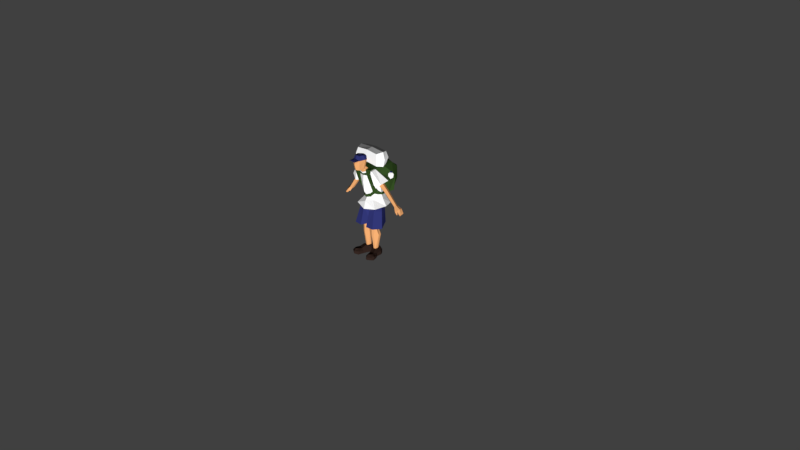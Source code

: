 # Source: Backpacker.blend  (saved by Blender 2.81.16; exported with 4.5.12 LTS)
import bpy
from mathutils import Matrix  # noqa: F401  (used for matrix-valued properties, if any)

bpy.ops.wm.read_factory_settings(use_empty=True)
scene = bpy.context.scene
scene.name = 'Scene'

# ---- collections
col_collection_1 = bpy.data.collections.new('Collection 1'); scene.collection.children.link(col_collection_1)

# ---- materials (node trees are filled in below, after node groups)
mat_material = bpy.data.materials.new('Material')
mat_material.alpha_threshold = 0.0
mat_material.use_transparent_shadow = False
mat_material.diffuse_color = (0.5071, 0.2375, 0.09369, 1.0)
mat_material.roughness = 1.0
mat_material.line_color = (0.0, 0.0, 0.0, 1.0)
mat_material_001 = bpy.data.materials.new('Material.001')
mat_material_001.use_transparent_shadow = False
mat_material_001.diffuse_color = (0.01862, 0.02201, 0.1065, 1.0)
mat_material_001.roughness = 0.6612
mat_material_002 = bpy.data.materials.new('Material.002')
mat_material_002.use_transparent_shadow = False
mat_material_002.diffuse_color = (0.01984, 0.04441, 0.009806, 1.0)
mat_material_002.roughness = 1.0
mat_shirt = bpy.data.materials.new('shirt')
mat_shirt.use_transparent_shadow = False
mat_shirt.diffuse_color = (0.65, 0.65, 0.65, 1.0)
mat_pet = bpy.data.materials.new('pet')
mat_pet.use_transparent_shadow = False
mat_pet.roughness = 1.0
mat_material_003 = bpy.data.materials.new('Material.003')
mat_material_003.use_transparent_shadow = False
mat_material_003.diffuse_color = (0.0188, 0.01046, 0.008218, 1.0)
mat_material_003.roughness = 1.0

# ---- material node trees

# ---- world
world_world = bpy.data.worlds.new('World'); scene.world = world_world
world_world.color = (0.05088, 0.05088, 0.05088)
world_world.use_sun_shadow = False
world_world.sun_shadow_jitter_overblur = 0.0
world_world.cycles.sampling_method = 'MANUAL'

# ---- cameras
cam_camera = bpy.data.cameras.new('Camera')
cam_camera.clip_end = 100.0
cam_camera.lens = 35.0
cam_camera.sensor_width = 32.0
cam_camera.sensor_height = 18.0
cam_camera.ortho_scale = 7.314
cam_camera.dof.focus_distance = 0.0
cam_camera.dof.aperture_fstop = 128.0

# ---- lights
light_sun = bpy.data.lights.new('Sun', 'SUN')
light_sun.transmission_factor = 0.0
light_sun.use_shadow = False
light_sun.energy = 5.8
light_sun.shadow_soft_size = 0.125

# ---- meshes
me_cube_008 = bpy.data.meshes.new('Cube.008')
me_cube_008.from_pydata([(-0.006237, 0.1173, 0.6555), (-0.02277, -0.01382, 1.212), (-0.1062, 0.1456, 0.9614), (-0.08687, -0.01068, 0.9248), (-0.1347, 0.08536, 0.9567), (-0.1577, 0.2342, 0.7084), (-0.1126, 0.08523, 1.155), (-0.1617, -0.03447, 0.6943), (-0.1985, 0.1211, 0.7051), (-0.1255, -0.0282, 1.114), (-0.1257, 0.07789, 1.12), (-0.09064, 0.1816, 0.7645), (-0.09002, 0.04613, 0.748), (-0.1173, 0.1157, 0.7798), (-0.1313, 0.08957, 0.01145), (-0.1351, 0.01803, 0.01172), (-0.1036, 0.1311, 0.01059), (-0.02501, 0.1134, 0.00666), (-0.04346, -0.003282, 0.005494), (-0.01697, 0.06364, 0.005765), (-0.02966, 0.04087, 0.09346), (-0.1113, 0.01095, 0.1072), (-0.09022, 0.1131, 0.1104), (-0.1234, 0.05121, 0.4676), (-0.1023, 0.09524, 0.4704), (-0.04555, 0.01179, 0.4808), (-0.1103, 0.01794, 0.4681), (-0.0562, 0.09258, 0.4712), (-0.03198, 0.05028, 0.4683), (-0.03964, 0.1017, 0.1081), (-0.05808, -0.001059, 0.1071), (-0.1127, 0.05958, 0.09144), (-0.1168, 0.1741, 0.6408), (-0.1244, -0.01761, 0.6592), (-0.1737, 0.0709, 0.636), (-0.05308, -0.0253, 0.6676), (-0.02559, 0.1395, 0.6525), (-0.2128, 0.03417, 0.4232), (-0.04963, -0.08776, 0.4313), (-0.03862, 0.1313, 0.4536), (-0.1148, 0.1868, 0.4423), (-0.1584, -0.07854, 0.4313), (-0.1339, 0.04973, 0.302), (-0.06671, -0.007988, 0.2946), (-0.05051, 0.09717, 0.2976), (-0.1299, 0.08749, 0.306), (-0.09304, -0.0006938, 0.3041), (-0.03569, 0.04966, 0.2806), (-0.09343, 0.06307, 0.0992), (-0.06155, 0.02502, 0.09704), (-0.04617, 0.08193, 0.09915), (-0.08231, 0.09023, 0.1004), (-0.08955, 0.03136, 0.09775), (-0.0502, 0.05233, 0.09748), (-0.159, -0.02272, 0.008178), (-0.05732, -0.04604, 0.003583), (-0.1302, -0.03806, 0.07983), (-0.0756, -0.05037, 0.07357), (-0.1787, -0.08553, 0.005708), (-0.07204, -0.1202, 0.00407), (-0.1453, -0.07064, 0.07806), (-0.09129, -0.08281, 0.07203), (-0.09874, 0.2076, 0.799), (-0.1418, 0.1197, 0.7938), (-0.08382, 0.00572, 0.791), (-0.08767, 0.07966, 0.3998), (-0.09398, -0.001049, 0.3977), (-0.03746, 0.03104, 0.4017), (-0.06675, -0.01105, 0.4), (-0.1121, 0.0322, 0.3949), (-0.05829, 0.07065, 0.4027), (-0.133, 0.08422, 0.06079), (-0.04113, -0.008092, 0.05015), (-0.02065, 0.1158, 0.05106), (-0.01402, 0.05708, 0.05062), (-0.1365, 0.01449, 0.06129), (-0.1025, 0.1343, 0.05793), (-0.05523, -0.04958, 0.03833), (-0.161, -0.02523, 0.04574), (-0.06683, -0.1062, 0.04497), (-0.1781, -0.07049, 0.05137), (-0.1577, -0.1258, 0.01437), (-0.1185, -0.1497, 0.01402), (-0.1414, -0.1091, 0.0844), (-0.1145, -0.124, 0.08187), (-0.1144, -0.1546, 0.05007), (-0.1652, -0.128, 0.05142), (-0.13, 0.01231, 1.212), (-0.1365, -0.0627, 1.173), (-0.1385, -0.05655, 1.2), (-0.05003, -0.04902, 1.233), (-0.06301, -0.03731, 1.218), (-0.05645, -0.08719, 1.192), (-0.06734, -0.07194, 1.203), (-0.04156, -0.1047, 1.218), (-0.04764, -0.08733, 1.225), (-0.2704, 0.09231, 1.081), (-0.1861, -0.04085, 0.9921), (-0.256, -0.01422, 1.053), (-0.1872, 0.1199, 1.028), (-0.1564, 0.03325, 0.9792), (-0.1522, 0.08062, 0.9953), (-0.04816, -0.07938, 1.253), (-0.04556, -0.1677, 1.222), (-0.05629, -0.1073, 1.239), (-0.04912, -0.05118, 1.342), (-0.05381, -0.1791, 1.348), (-0.04527, -0.25, 1.346), (-0.06988, -0.09626, 1.348), (-0.05578, -0.1787, 1.303), (-0.05301, -0.1111, 1.405), (-0.03682, -0.1631, 1.401), (-0.04643, -0.0568, 1.391), (-0.1125, -0.0577, 1.151), (-0.09391, -0.0516, 1.142), (-0.05689, 0.03108, 0.8476), (-0.1194, 0.112, 0.8611), (-0.08436, 0.1943, 0.8407), (-0.1685, 0.07461, 1.032), (-0.04608, -0.2501, 1.348), (-0.05613, -0.1624, 1.353), (-0.1192, 0.1433, 0.8977), (-0.1168, 0.006405, 1.213), (-0.1369, 0.3678, 1.006), (-0.1359, 0.2798, 1.238), (-0.2166, 0.2256, 0.9236), (-0.1698, 0.117, 1.24), (-0.1071, 0.0823, 1.111), (-0.1353, 0.3678, 1.16), (-0.1969, 0.2437, 1.123), (-0.07685, 0.4183, 1.058), (-0.07521, 0.4115, 1.147), (-0.2268, 0.1499, 0.9126), (-0.2469, 0.2085, 0.917), (-0.236, 0.1445, 1.056), (-0.2323, 0.2462, 1.081), (-0.03077, 0.2458, 1.264), (-0.1173, 0.2458, 1.266), (-0.1398, 0.1552, 1.261), (-0.03077, 0.1525, 1.262), (-0.1144, 0.171, 0.8778), (-0.1236, 0.1948, 0.8688), (-0.07078, 0.1929, 0.8572), (-0.07078, 0.2162, 0.8473), (-0.1168, 0.006405, 1.213), (0.0, 0.1285, 1.272), (-0.1211, -0.04411, 1.203), (-0.119, -0.06553, 1.219), (-0.06927, -0.09482, 1.219), (-0.1247, -0.06827, 1.173), (-0.1334, -0.09124, 1.169), (-0.07869, -0.06419, 1.168), (-0.07843, -0.09266, 1.163), (-0.1246, 0.06372, 0.9091), (-0.1425, 0.06234, 0.9067), (-0.09737, 0.06332, 0.8715), (-0.1139, 0.05743, 0.8596), (-0.1442, 0.1201, 0.8698), (-0.1619, 0.1296, 0.8654), (-0.1078, 0.1165, 0.8595), (-0.1259, 0.1247, 0.8416), (-0.1385, -0.02867, 0.9977), (-0.09936, -0.03218, 0.9672), (-0.08991, -0.009594, 0.9753), (-0.1247, -0.01098, 0.9999), (-0.08361, 0.02864, 0.8717), (-0.0893, 0.02598, 0.8683), (-0.08787, -0.0002231, 0.9037), (-0.08414, 0.004131, 0.9064), (-0.0571, -0.001145, 0.8342), (-0.06162, -0.0105, 0.8319), (-0.05897, -0.02039, 0.8748), (-0.05663, -0.01027, 0.8757), (-0.06755, -0.08322, 1.168), (-0.07037, -0.07759, 1.174), (-0.06995, -0.08105, 1.141), (-0.07002, -0.07627, 1.142), (-0.2181, 0.173, 1.01), (-0.2322, 0.1703, 1.124), (-0.2204, 0.2121, 1.011), (-0.2345, 0.2157, 1.125), (-0.173, 0.1754, 1.016), (-0.1871, 0.1725, 1.13), (-0.1753, 0.2208, 1.017), (-0.1893, 0.2179, 1.131), (-0.2213, 0.1843, 1.143), (-0.2222, 0.2022, 1.143), (-0.2035, 0.1852, 1.145), (-0.2044, 0.203, 1.146), (-0.2231, 0.1839, 1.158), (-0.224, 0.2018, 1.158), (-0.2053, 0.1848, 1.16), (-0.2062, 0.2027, 1.16), (-0.01589, 0.1215, 0.6514), (-0.1658, -0.003897, 1.264), (-0.1658, -0.003897, 1.423), (-0.1658, 0.1548, 1.264), (-0.1658, 0.1548, 1.423), (-0.2007, 0.07545, 1.248), (-0.2007, 0.07545, 1.439), (-0.1861, -0.02487, 1.343), (-0.1861, 0.1758, 1.343), (-0.2222, 0.08274, 1.343), (0.0, 0.1546, 1.278), (0.0, 0.1546, 1.437), (0.0, -0.004081, 1.278), (0.0, -0.004081, 1.437), (0.0, 0.07526, 1.453), (0.0, 0.07526, 1.228), (0.0, -0.02508, 1.358), (0.0, 0.1756, 1.358), (0.0, 0.2023, 0.9439), (0.0, -0.06051, 0.8964), (0.0, 0.2763, 0.7105), (0.0, -0.07488, 0.6647), (0.0, 0.1623, 1.086), (0.0, -0.07565, 1.028), (0.0, 0.2065, 0.7507), (0.0, 0.03926, 0.7149), (0.0, -0.0486, 0.7643), (0.0, 0.2361, 0.7834), (0.0, -0.069, 1.115), (0.0, -0.09041, 1.167), (0.0, -0.05656, 1.266), (0.0, -0.1875, 1.219), (0.0, -0.1057, 1.238), (0.0, -0.0371, 1.345), (0.0, -0.1939, 1.353), (0.0, -0.2086, 1.295), (0.0, -0.1118, 1.418), (0.0, -0.1701, 1.408), (0.0, -0.05269, 1.399), (-0.006661, 0.0393, 0.4291), (0.0, -0.04754, 1.233), (0.0, -0.1159, 1.217), (0.0, -0.01141, 0.8294), (0.0, 0.2438, 0.8298), (0.0, -0.2683, 1.369), (0.0, -0.1624, 1.369), (0.0, 0.08515, 1.172), (0.0, 0.3789, 1.008), (0.0, 0.291, 1.266), (0.0, 0.2263, 0.8533), (0.0, -0.06731, 1.218), (0.0, 0.1285, 1.272), (0.0, 0.2324, 0.85), (-0.08592, -0.02409, 1.225), (0.0, 0.3789, 1.162), (0.00277, 0.4331, 1.059), (0.0, 0.4226, 1.149), (0.0, -0.01675, 0.8205), (0.0, -0.03313, 0.8156), (0.0, -0.05993, 0.8502), (0.0, -0.04219, 0.8538), (0.0, -0.08801, 1.15), (0.0, -0.08092, 1.146), (0.0, -0.07732, 1.125), (0.0, -0.0726, 1.128), (-0.1656, 0.01974, 1.019), (-0.2026, 0.06958, 1.059), (-0.2209, 0.02785, 1.066), (-0.2026, -0.01049, 1.043), (-0.2465, 0.09117, 0.9477), (-0.2442, 0.04736, 0.9371), (-0.2884, 0.05384, 0.9747), (-0.2738, 0.08715, 0.9693), (-0.2735, 0.02326, 0.9564), (-0.413, 0.1044, 0.8029), (-0.4241, 0.07902, 0.807), (-0.4125, 0.0558, 0.7929), (-0.05357, -0.02697, 1.225), (-0.4996, 0.1288, 0.7097), (-0.4728, 0.1255, 0.7644), (-0.4985, 0.09752, 0.7107), (-0.4792, 0.08714, 0.7671), (-0.5011, 0.07194, 0.6988), (-0.465, 0.05401, 0.7496), (-0.4911, 0.0802, 0.6821), (-0.4465, 0.06885, 0.7238), (-0.4948, 0.1263, 0.6984), (-0.4505, 0.1174, 0.7549), (-0.3853, 0.1061, 0.7865), (-0.428, 0.1212, 0.7527), (-0.428, 0.09136, 0.7514), (-0.3905, 0.07409, 0.7784), (-0.4171, 0.06419, 0.7347), (-0.4522, 0.03483, 0.7377), (-0.4443, 0.04979, 0.7231), (-0.4846, 0.04447, 0.7124), (-0.4773, 0.05097, 0.7019), (-0.4744, 0.03823, 0.711), (-0.4681, 0.04542, 0.7013), (-0.05533, -0.1623, 1.351), (0.0008022, -0.1623, 1.367), (0.0008022, -0.2682, 1.367), (-0.1103, 0.006534, 1.222), (-0.1161, 0.007366, 1.21)], [(0, 217), (225, 224), (223, 225), (114, 113)], [(12, 7, 8, 13), (6, 215, 211, 2), (2, 4, 10, 6), (3, 212, 216, 9), (4, 3, 9, 10), (72, 77, 55, 18), (76, 16, 14, 71), (5, 11, 13, 8), (7, 12, 218, 214), (14, 19, 18, 15), (16, 17, 19, 14), (74, 19, 17, 73), (73, 17, 16, 76), (71, 14, 15, 75), (72, 18, 19, 74), (48, 31, 21, 52), (49, 30, 20, 53), (37, 23, 26, 41), (39, 27, 24, 40), (40, 24, 23, 37), (41, 26, 25, 38), (68, 43, 47, 67), (12, 33, 35, 218), (11, 32, 34, 13), (217, 36, 32, 11), (33, 41, 38, 35), (32, 40, 37, 34), (36, 39, 40, 32), (69, 42, 46, 66), (70, 44, 45, 65), (67, 47, 44, 70), (65, 45, 42, 69), (66, 46, 43, 68), (43, 49, 53, 47), (42, 48, 52, 46), (44, 50, 51, 45), (47, 53, 50, 44), (45, 51, 48, 42), (46, 52, 49, 43), (50, 29, 22, 51), (53, 20, 29, 50), (51, 22, 31, 48), (52, 21, 30, 49), (77, 79, 59, 55), (21, 56, 57, 30), (18, 55, 54, 15), (75, 78, 56, 21), (60, 83, 84, 61), (78, 80, 60, 56), (55, 59, 58, 54), (56, 60, 61, 57), (236, 220, 62, 117), (115, 64, 219, 235), (116, 63, 64, 115), (117, 62, 63, 116), (26, 66, 68, 25), (24, 65, 69, 23), (28, 67, 70, 27), (27, 70, 65, 24), (23, 69, 66, 26), (25, 68, 67, 28), (54, 58, 80, 78), (58, 81, 86, 80), (15, 54, 78, 75), (57, 61, 79, 77), (30, 72, 74, 20), (31, 71, 75, 21), (29, 73, 76, 22), (20, 74, 73, 29), (22, 76, 71, 31), (30, 57, 77, 72), (86, 81, 82, 85), (83, 86, 85, 84), (79, 85, 82, 59), (61, 84, 85, 79), (80, 86, 83, 60), (59, 82, 81, 58), (41, 33, 34, 37), (219, 64, 7, 214), (63, 62, 5, 8), (62, 220, 213, 5), (64, 63, 8, 7), (87, 96, 98, 89), (9, 216, 221, 88), (6, 99, 96, 87), (89, 93, 91, 87), (88, 92, 93, 89), (221, 222, 92, 88), (95, 104, 102, 90), (90, 102, 223, 233), (92, 94, 95, 93), (93, 95, 90, 91), (222, 234, 94, 92), (10, 101, 99, 6), (88, 97, 100, 9), (9, 100, 101, 10), (89, 98, 97, 88), (234, 224, 103, 94), (94, 103, 104, 95), (109, 106, 108), (108, 110, 112, 105), (228, 227, 106, 109), (237, 238, 293, 294), (103, 109, 108, 104), (224, 228, 109, 103), (226, 223, 102, 105), (110, 111, 230, 229), (227, 230, 111, 106), (112, 110, 229, 231), (105, 112, 231, 226), (108, 106, 111, 110), (3, 115, 235, 212), (4, 116, 115, 3), (2, 117, 116, 4), (211, 236, 117, 2), (33, 12, 13, 34), (276, 269, 268, 274), (238, 237, 119, 120), (1, 239, 87, 91), (215, 239, 87, 6), (129, 126, 124, 128), (145, 144, 246, 243), (127, 122, 126, 129), (129, 125, 133, 135), (244, 122, 144, 145), (123, 128, 131, 130), (125, 129, 128, 123), (132, 134, 135, 133), (127, 129, 135, 134), (125, 121, 132, 133), (121, 127, 134, 132), (123, 240, 245, 125), (125, 245, 143, 141), (128, 124, 241, 247), (136, 137, 138, 139), (124, 137, 136, 241), (126, 138, 137, 124), (244, 139, 138, 126), (121, 125, 141, 140), (242, 121, 140, 142), (148, 270, 295, 147), (162, 161, 154, 156), (147, 146, 149, 150), (148, 147, 150, 152), (155, 156, 160, 159), (164, 163, 155, 153), (156, 155, 165, 166), (161, 164, 153, 154), (143, 160, 158, 141), (154, 153, 157, 158), (156, 154, 158, 160), (153, 155, 159, 157), (141, 158, 157, 140), (142, 159, 160, 143), (140, 157, 159, 142), (150, 149, 164, 161), (151, 152, 162, 163), (149, 151, 163, 164), (152, 150, 161, 162), (126, 122, 244), (168, 167, 171, 172), (163, 162, 167, 168), (162, 156, 166, 167), (155, 163, 168, 165), (169, 172, 253, 250), (165, 168, 172, 169), (167, 166, 170, 171), (166, 165, 169, 170), (171, 170, 251, 252), (170, 169, 250, 251), (172, 171, 252, 253), (176, 174, 255, 257), (152, 151, 176, 175), (148, 152, 175, 173), (175, 176, 257, 256), (173, 175, 256, 254), (174, 173, 254, 255), (177, 178, 180, 179), (179, 180, 184, 183), (183, 184, 182, 181), (181, 182, 178, 177), (179, 183, 181, 177), (180, 178, 185, 186), (188, 186, 190, 192), (178, 182, 187, 185), (184, 180, 186, 188), (182, 184, 188, 187), (192, 190, 189, 191), (187, 188, 192, 191), (186, 185, 189, 190), (185, 187, 191, 189), (202, 199, 197, 201), (209, 206, 195, 200), (207, 199, 195, 206), (204, 197, 199, 207), (200, 195, 199, 202), (194, 200, 202, 198), (205, 209, 200, 194), (198, 202, 201, 196), (196, 201, 210, 203), (196, 203, 208, 198), (198, 208, 205, 194), (201, 197, 204, 210), (130, 248, 240, 123), (131, 128, 247, 249), (131, 249, 248, 130), (139, 244, 241, 136), (264, 265, 267, 268), (266, 264, 268, 269), (262, 263, 284, 281), (258, 118, 259, 260, 261), (263, 266, 269, 284), (261, 260, 264, 266), (259, 118, 262, 265), (260, 259, 265, 264), (258, 261, 266, 263), (118, 258, 263, 262), (286, 290, 291, 287), (272, 267, 281, 282, 280), (273, 271, 279, 277, 275), (280, 282, 283, 278), (265, 262, 281, 267), (35, 38, 232, 218), (217, 218, 0, 193, 36), (218, 232, 39, 36, 193, 0), (96, 99, 101, 100, 97, 98), (147, 295, 296, 146), (173, 270, 148), (102, 104, 108, 105), (1, 91, 90, 233), (275, 276, 274, 273), (273, 274, 272, 271), (277, 278, 276, 275), (271, 272, 280, 279), (279, 280, 278, 277), (274, 268, 267, 272), (281, 284, 283, 282), (276, 286, 269), (283, 285, 287, 278), (284, 285, 283), (269, 286, 287, 285, 284), (289, 291, 290, 288), (278, 289, 288, 276), (287, 291, 289, 278), (276, 288, 290, 286), (39, 232, 28, 27), (38, 25, 28, 232), (293, 292, 107, 294), (120, 119, 107, 292), (119, 237, 294, 107), (238, 120, 292, 293), (217, 11, 5, 213, 220), (5, 213, 217, 11)])
me_cube_008.polygons.foreach_set('material_index', [3, 3, 3, 3, 3, 5, 5, 3, 3, 5, 5, 5, 5, 5, 5, 5, 5, 1, 1, 1, 1, 0, 1, 1, 1, 1, 1, 1, 0, 0, 0, 0, 0, 0, 0, 0, 0, 0, 0, 5, 5, 5, 5, 5, 5, 5, 5, 5, 5, 5, 5, 3, 3, 3, 3, 0, 0, 0, 0, 0, 0, 5, 5, 5, 5, 5, 5, 5, 5, 5, 5, 5, 5, 5, 5, 5, 5, 1, 3, 3, 3, 3, 3, 3, 3, 3, 3, 3, 0, 0, 0, 0, 0, 3, 3, 3, 3, 0, 0, 0, 1, 0, 1, 0, 0, 0, 1, 1, 1, 1, 1, 3, 3, 3, 3, 1, 0, 1, 3, 3, 2, 2, 2, 2, 2, 2, 2, 2, 2, 2, 2, 2, 2, 2, 2, 2, 2, 2, 2, 2, 2, 2, 2, 2, 2, 2, 2, 2, 2, 2, 2, 2, 2, 0, 2, 2, 2, 2, 2, 2, 2, 2, 2, 3, 2, 2, 2, 2, 2, 2, 2, 0, 2, 2, 2, 2, 2, 4, 4, 4, 4, 0, 4, 1, 4, 4, 4, 1, 1, 1, 1, 3, 3, 3, 3, 3, 3, 3, 3, 3, 3, 3, 3, 2, 2, 2, 2, 0, 0, 0, 0, 0, 0, 0, 0, 0, 0, 0, 0, 0, 0, 0, 1, 1, 1, 3, 2, 2, 0, 0, 0, 0, 0, 0, 0, 0, 0, 0, 0, 0, 0, 0, 0, 0, 0, 1, 1, 1, 1, 1, 1, 1, 3])
_uv = me_cube_008.uv_layers.new(name='UVMap')
_uv.uv.foreach_set('vector', [0.1075, 0.8956, 0.09329, 0.884, 0.08565, 0.8859, 0.1017, 0.9019, 0.09936, 0.9788, 0.123, 0.9658, 0.1243, 0.9366, 0.1023, 0.9392, 0.1023, 0.9392, 0.09654, 0.938, 0.0971, 0.9687, 0.09936, 0.9788, 0.1066, 0.9319, 0.1247, 0.9268, 0.1235, 0.9537, 0.09707, 0.9703, 0.09654, 0.938, 0.1066, 0.9319, 0.09707, 0.9703, 0.0971, 0.9687, 0.3653, 0.5155, 0.3244, 0.539, 0.3192, 0.5139, 0.3585, 0.4832, 0.4064, 0.4884, 0.3963, 0.4565, 0.378, 0.4723, 0.3849, 0.5084, 0.09398, 0.8869, 0.1072, 0.899, 0.1017, 0.9019, 0.08565, 0.8859, 0.09329, 0.884, 0.1075, 0.8956, 0.1263, 0.8896, 0.1267, 0.8793, 0.378, 0.4723, 0.377, 0.4683, 0.3585, 0.4832, 0.3597, 0.4876, 0.3963, 0.4565, 0.3956, 0.4538, 0.377, 0.4683, 0.378, 0.4723, 0.3831, 0.5013, 0.377, 0.4683, 0.3956, 0.4538, 0.4051, 0.4836, 0.4051, 0.4836, 0.3956, 0.4538, 0.3963, 0.4565, 0.4064, 0.4884, 0.3849, 0.5084, 0.378, 0.4723, 0.3597, 0.4876, 0.3673, 0.5233, 0.3653, 0.5155, 0.3585, 0.4832, 0.377, 0.4683, 0.3831, 0.5013, 0.4127, 0.6239, 0.3973, 0.5667, 0.382, 0.5802, 0.3947, 0.6332, 0.3919, 0.6224, 0.379, 0.5691, 0.3931, 0.5507, 0.4075, 0.6071, 0.7066, 0.1849, 0.7001, 0.1631, 0.7128, 0.1629, 0.7495, 0.1809, 0.6696, 0.1766, 0.6843, 0.1614, 0.6833, 0.1618, 0.6485, 0.1756, 0.6485, 0.1756, 0.6833, 0.1618, 0.7001, 0.1631, 0.7066, 0.1849, 0.7495, 0.1809, 0.7128, 0.1629, 0.7151, 0.1567, 0.753, 0.1809, 0.7359, 0.3963, 0.7348, 0.3459, 0.7134, 0.3391, 0.7203, 0.3971, 0.6656, 0.02559, 0.6899, 0.06913, 0.6928, 0.06501, 0.6682, 0.04179, 0.614, 0.0175, 0.6169, 0.07819, 0.6562, 0.08052, 0.6391, 0.009983, 0.6045, 0.02424, 0.6194, 0.07346, 0.6169, 0.07819, 0.614, 0.0175, 0.6899, 0.06913, 0.7495, 0.1809, 0.753, 0.1809, 0.6928, 0.06501, 0.6169, 0.07819, 0.6485, 0.1756, 0.7066, 0.1849, 0.6562, 0.08052, 0.6194, 0.07346, 0.6696, 0.1766, 0.6485, 0.1756, 0.6169, 0.07819, 0.7199, 0.3939, 0.7133, 0.3494, 0.7321, 0.3504, 0.7322, 0.3952, 0.7056, 0.3976, 0.6957, 0.3473, 0.6993, 0.3513, 0.7022, 0.3962, 0.7203, 0.3971, 0.7134, 0.3391, 0.6957, 0.3473, 0.7056, 0.3976, 0.7022, 0.3962, 0.6993, 0.3513, 0.7133, 0.3494, 0.7199, 0.3939, 0.7322, 0.3952, 0.7321, 0.3504, 0.7348, 0.3459, 0.7359, 0.3963, 0.7348, 0.3459, 0.7225, 0.2512, 0.7124, 0.2514, 0.7134, 0.3391, 0.7133, 0.3494, 0.7084, 0.2523, 0.7202, 0.2516, 0.7321, 0.3504, 0.6957, 0.3473, 0.7014, 0.2522, 0.6983, 0.2529, 0.6993, 0.3513, 0.7134, 0.3391, 0.7124, 0.2514, 0.7014, 0.2522, 0.6957, 0.3473, 0.6993, 0.3513, 0.6983, 0.2529, 0.7084, 0.2523, 0.7133, 0.3494, 0.7321, 0.3504, 0.7202, 0.2516, 0.7225, 0.2512, 0.7348, 0.3459, 0.4283, 0.5935, 0.4073, 0.5381, 0.4105, 0.5502, 0.4322, 0.6076, 0.4075, 0.6071, 0.3931, 0.5507, 0.4073, 0.5381, 0.4283, 0.5935, 0.4322, 0.6076, 0.4105, 0.5502, 0.3973, 0.5667, 0.4127, 0.6239, 0.3947, 0.6332, 0.382, 0.5802, 0.379, 0.5691, 0.3919, 0.6224, 0.3244, 0.539, 0.2883, 0.5742, 0.2749, 0.5506, 0.3192, 0.5139, 0.382, 0.5802, 0.3298, 0.5697, 0.3287, 0.5654, 0.379, 0.5691, 0.3585, 0.4832, 0.3192, 0.5139, 0.32, 0.5171, 0.3597, 0.4876, 0.3673, 0.5233, 0.3258, 0.5442, 0.3298, 0.5697, 0.382, 0.5802, 0.3007, 0.5875, 0.2765, 0.6047, 0.276, 0.6032, 0.2996, 0.5833, 0.3258, 0.5442, 0.2895, 0.5787, 0.3007, 0.5875, 0.3298, 0.5697, 0.3192, 0.5139, 0.2749, 0.5506, 0.2752, 0.5517, 0.32, 0.5171, 0.3298, 0.5697, 0.3007, 0.5875, 0.2996, 0.5833, 0.3287, 0.5654, 0.1253, 0.9132, 0.1257, 0.9036, 0.1053, 0.906, 0.1079, 0.9147, 0.1134, 0.9163, 0.1084, 0.9045, 0.1258, 0.8997, 0.1253, 0.9131, 0.1005, 0.9185, 0.09651, 0.9042, 0.1084, 0.9045, 0.1134, 0.9163, 0.1079, 0.9147, 0.1053, 0.906, 0.09651, 0.9042, 0.1005, 0.9185, 0.7252, 0.4289, 0.7322, 0.3952, 0.7359, 0.3963, 0.7274, 0.435, 0.6964, 0.43, 0.7022, 0.3962, 0.7199, 0.3939, 0.7128, 0.4287, 0.7131, 0.429, 0.7203, 0.3971, 0.7056, 0.3976, 0.6974, 0.4304, 0.6974, 0.4304, 0.7056, 0.3976, 0.7022, 0.3962, 0.6964, 0.43, 0.7128, 0.4287, 0.7199, 0.3939, 0.7322, 0.3952, 0.7252, 0.4289, 0.7274, 0.435, 0.7359, 0.3963, 0.7203, 0.3971, 0.7131, 0.429, 0.32, 0.5171, 0.2752, 0.5517, 0.2895, 0.5787, 0.3258, 0.5442, 0.2752, 0.5517, 0.2596, 0.5642, 0.2656, 0.5807, 0.2895, 0.5787, 0.3597, 0.4876, 0.32, 0.5171, 0.3258, 0.5442, 0.3673, 0.5233, 0.3287, 0.5654, 0.2996, 0.5833, 0.2883, 0.5742, 0.3244, 0.539, 0.379, 0.5691, 0.3653, 0.5155, 0.3831, 0.5013, 0.3931, 0.5507, 0.3973, 0.5667, 0.3849, 0.5084, 0.3673, 0.5233, 0.382, 0.5802, 0.4073, 0.5381, 0.4051, 0.4836, 0.4064, 0.4884, 0.4105, 0.5502, 0.3931, 0.5507, 0.3831, 0.5013, 0.4051, 0.4836, 0.4073, 0.5381, 0.4105, 0.5502, 0.4064, 0.4884, 0.3849, 0.5084, 0.3973, 0.5667, 0.379, 0.5691, 0.3287, 0.5654, 0.3244, 0.539, 0.3653, 0.5155, 0.2656, 0.5807, 0.2596, 0.5642, 0.2596, 0.5641, 0.2654, 0.5799, 0.2765, 0.6047, 0.2656, 0.5807, 0.2654, 0.5799, 0.276, 0.6032, 0.2883, 0.5742, 0.2654, 0.5799, 0.2596, 0.5641, 0.2749, 0.5506, 0.2996, 0.5833, 0.276, 0.6032, 0.2654, 0.5799, 0.2883, 0.5742, 0.2895, 0.5787, 0.2656, 0.5807, 0.2765, 0.6047, 0.3007, 0.5875, 0.2749, 0.5506, 0.2596, 0.5641, 0.2596, 0.5642, 0.2752, 0.5517, 0.7495, 0.1809, 0.6899, 0.06913, 0.6562, 0.08052, 0.7066, 0.1849, 0.1258, 0.8997, 0.1084, 0.9045, 0.09329, 0.884, 0.1267, 0.8793, 0.09651, 0.9042, 0.1053, 0.906, 0.09398, 0.8869, 0.08565, 0.8859, 0.1053, 0.906, 0.1257, 0.9036, 0.1263, 0.8887, 0.09398, 0.8869, 0.1084, 0.9045, 0.09651, 0.9042, 0.08565, 0.8859, 0.09329, 0.884, 0.09529, 0.9904, 0.07514, 0.9528, 0.07256, 0.9473, 0.09366, 0.9878, 0.09707, 0.9703, 0.1235, 0.9537, 0.1228, 0.9717, 0.0943, 0.9823, 0.09936, 0.9788, 0.08515, 0.9522, 0.07514, 0.9528, 0.09529, 0.9904, 0.09366, 0.9878, 0.1082, 0.9891, 0.1111, 0.9941, 0.09529, 0.9904, 0.0943, 0.9823, 0.1105, 0.9869, 0.1082, 0.9891, 0.09366, 0.9878, 0.1228, 0.9717, 0.1223, 0.9824, 0.1105, 0.9869, 0.0943, 0.9823, 0.5899, 0.3673, 0.5788, 0.3732, 0.5935, 0.3829, 0.6045, 0.3717, 0.6045, 0.3717, 0.5935, 0.3829, 0.6052, 0.3919, 0.6119, 0.3745, 0.6019, 0.3485, 0.5799, 0.3629, 0.5899, 0.3673, 0.6136, 0.3516, 0.6136, 0.3516, 0.5899, 0.3673, 0.6045, 0.3717, 0.6302, 0.3602, 0.5897, 0.3382, 0.5728, 0.3615, 0.5799, 0.3629, 0.6019, 0.3485, 0.0971, 0.9687, 0.09272, 0.9435, 0.08515, 0.9522, 0.09936, 0.9788, 0.0943, 0.9823, 0.08571, 0.9448, 0.09189, 0.9424, 0.09707, 0.9703, 0.09707, 0.9703, 0.09189, 0.9424, 0.09272, 0.9435, 0.0971, 0.9687, 0.09366, 0.9878, 0.07256, 0.9473, 0.08571, 0.9448, 0.0943, 0.9823, 0.5728, 0.3615, 0.5359, 0.3564, 0.5466, 0.3597, 0.5799, 0.3629, 0.5799, 0.3629, 0.5466, 0.3597, 0.5788, 0.3732, 0.5899, 0.3673, 0.5295, 0.4012, 0.0, 0.0, 0.5799, 0.4144, 0.0, 0.0, 0.8563, 0.313, 0.8285, 0.3472, 0.8218, 0.468, 0.5202, 0.3956, 0.5229, 0.4338, 0.5309, 0.435, 0.5295, 0.4012, 0.9366, 0.416, 0.8825, 0.416, 0.8825, 0.416, 0.9366, 0.416, 0.5466, 0.3597, 0.5295, 0.4012, 0.5799, 0.4144, 0.5788, 0.3732, 0.5359, 0.3564, 0.5202, 0.3956, 0.5295, 0.4012, 0.5466, 0.3597, 0.8097, 0.4598, 0.6052, 0.3919, 0.5935, 0.3829, 0.0, 0.0, 0.8563, 0.313, 0.8828, 0.3214, 0.8864, 0.3043, 0.8566, 0.2812, 0.8986, 0.415, 0.8864, 0.3043, 0.8828, 0.3214, 0.891, 0.4149, 0.8285, 0.3472, 0.8563, 0.313, 0.8566, 0.2812, 0.8264, 0.328, 0.8218, 0.468, 0.8285, 0.3472, 0.8264, 0.328, 0.8097, 0.4598, 0.0, 0.0, 0.0, 0.0, 0.0, 0.0, 0.0, 0.0, 0.1066, 0.9319, 0.1134, 0.9163, 0.1253, 0.9131, 0.1247, 0.9268, 0.09654, 0.938, 0.1005, 0.9185, 0.1134, 0.9163, 0.1066, 0.9319, 0.1023, 0.9392, 0.1079, 0.9147, 0.1005, 0.9185, 0.09654, 0.938, 0.1243, 0.9366, 0.1253, 0.9132, 0.1079, 0.9147, 0.1023, 0.9392, 0.6899, 0.06913, 0.6656, 0.02559, 0.6391, 0.009983, 0.6562, 0.08052, 0.7464, 0.5259, 0.7458, 0.5, 0.625, 0.5, 0.6829, 0.553, 0.8825, 0.416, 0.9366, 0.416, 0.9273, 0.4546, 0.8825, 0.416, 0.1218, 0.9948, 0.1223, 0.9833, 0.09529, 0.9904, 0.1111, 0.9941, 0.123, 0.9658, 0.1223, 0.9833, 0.09529, 0.9904, 0.09936, 0.9788, 0.3715, 0.5847, 0.3589, 0.6599, 0.3835, 0.5938, 0.3924, 0.5422, 0.362, 0.6599, 0.3407, 0.6991, 0.3407, 0.6991, 0.362, 0.6599, 0.3527, 0.6207, 0.3407, 0.6991, 0.3589, 0.6599, 0.3715, 0.5847, 0.3715, 0.5847, 0.3621, 0.5378, 0.3702, 0.6042, 0.3805, 0.6357, 0.362, 0.6599, 0.3407, 0.6991, 0.3407, 0.6991, 0.362, 0.6599, 0.3884, 0.4974, 0.3924, 0.5422, 0.3982, 0.5794, 0.3941, 0.5583, 0.3621, 0.5378, 0.3715, 0.5847, 0.3924, 0.5422, 0.3884, 0.4974, 0.3611, 0.6269, 0.3637, 0.6717, 0.3805, 0.6357, 0.3702, 0.6042, 0.3527, 0.6207, 0.3715, 0.5847, 0.3805, 0.6357, 0.3637, 0.6717, 0.3621, 0.5378, 0.3481, 0.5656, 0.3611, 0.6269, 0.3702, 0.6042, 0.3481, 0.5656, 0.3527, 0.6207, 0.3637, 0.6717, 0.3611, 0.6269, 0.3884, 0.4974, 0.3902, 0.4933, 0.3755, 0.4975, 0.3621, 0.5378, 0.3621, 0.5378, 0.3755, 0.4975, 0.3563, 0.5257, 0.3543, 0.5388, 0.3924, 0.5422, 0.3835, 0.5938, 0.3853, 0.5896, 0.3942, 0.538, 0.3864, 0.6515, 0.3864, 0.6515, 0.3724, 0.687, 0.3731, 0.692, 0.3835, 0.5938, 0.3864, 0.6515, 0.3864, 0.6515, 0.3853, 0.5896, 0.3589, 0.6599, 0.3724, 0.687, 0.3864, 0.6515, 0.3835, 0.5938, 0.362, 0.6599, 0.3731, 0.692, 0.3724, 0.687, 0.3589, 0.6599, 0.3481, 0.5656, 0.3621, 0.5378, 0.3543, 0.5388, 0.3512, 0.5503, 0.3582, 0.5229, 0.3481, 0.5656, 0.3512, 0.5503, 0.3533, 0.5372, 0.3274, 0.7401, 0.3274, 0.7401, 0.331, 0.7302, 0.331, 0.7302, 0.3268, 0.6475, 0.329, 0.6524, 0.3358, 0.6022, 0.3324, 0.5944, 0.331, 0.7302, 0.3329, 0.7193, 0.3258, 0.7108, 0.3233, 0.7161, 0.3274, 0.7401, 0.331, 0.7302, 0.3233, 0.7161, 0.3228, 0.7155, 0.3345, 0.5925, 0.3324, 0.5944, 0.3416, 0.5635, 0.3419, 0.5685, 0.3306, 0.6491, 0.3294, 0.6434, 0.3345, 0.5925, 0.3367, 0.6001, 0.3324, 0.5944, 0.3345, 0.5925, 0.3292, 0.6065, 0.3286, 0.6069, 0.329, 0.6524, 0.3306, 0.6491, 0.3367, 0.6001, 0.3358, 0.6022, 0.3563, 0.5257, 0.3416, 0.5635, 0.3437, 0.5664, 0.3543, 0.5388, 0.3358, 0.6022, 0.3367, 0.6001, 0.343, 0.5692, 0.3437, 0.5664, 0.3324, 0.5944, 0.3358, 0.6022, 0.3437, 0.5664, 0.3416, 0.5635, 0.3367, 0.6001, 0.3345, 0.5925, 0.3419, 0.5685, 0.343, 0.5692, 0.3543, 0.5388, 0.3437, 0.5664, 0.343, 0.5692, 0.3512, 0.5503, 0.3533, 0.5372, 0.3419, 0.5685, 0.3416, 0.5635, 0.3563, 0.5257, 0.3512, 0.5503, 0.343, 0.5692, 0.3419, 0.5685, 0.3533, 0.5372, 0.3233, 0.7161, 0.3258, 0.7108, 0.3306, 0.6491, 0.329, 0.6524, 0.3262, 0.7081, 0.3228, 0.7155, 0.3268, 0.6475, 0.3294, 0.6434, 0.3258, 0.7108, 0.3262, 0.7081, 0.3294, 0.6434, 0.3306, 0.6491, 0.3228, 0.7155, 0.3233, 0.7161, 0.329, 0.6524, 0.3268, 0.6475, 0.3589, 0.6599, 0.3407, 0.6991, 0.362, 0.6599, 0.3275, 0.6236, 0.3267, 0.6248, 0.322, 0.627, 0.3236, 0.623, 0.3294, 0.6434, 0.3268, 0.6475, 0.3267, 0.6248, 0.3275, 0.6236, 0.3268, 0.6475, 0.3324, 0.5944, 0.3286, 0.6069, 0.3267, 0.6248, 0.3345, 0.5925, 0.3294, 0.6434, 0.3275, 0.6236, 0.3292, 0.6065, 0.3226, 0.6108, 0.3236, 0.623, 0.3175, 0.6314, 0.3194, 0.6142, 0.3292, 0.6065, 0.3275, 0.6236, 0.3236, 0.623, 0.3226, 0.6108, 0.3267, 0.6248, 0.3286, 0.6069, 0.321, 0.6141, 0.322, 0.627, 0.3286, 0.6069, 0.3292, 0.6065, 0.3226, 0.6108, 0.321, 0.6141, 0.322, 0.627, 0.321, 0.6141, 0.3167, 0.6198, 0.3146, 0.6378, 0.321, 0.6141, 0.3226, 0.6108, 0.3194, 0.6142, 0.3167, 0.6198, 0.3236, 0.623, 0.322, 0.627, 0.3146, 0.6378, 0.3175, 0.6314, 0.3241, 0.7175, 0.325, 0.7224, 0.3235, 0.7204, 0.3238, 0.7132, 0.3228, 0.7155, 0.3262, 0.7081, 0.3241, 0.7175, 0.3232, 0.7194, 0.3274, 0.7401, 0.3228, 0.7155, 0.3232, 0.7194, 0.3245, 0.7259, 0.3232, 0.7194, 0.3241, 0.7175, 0.3238, 0.7132, 0.3229, 0.7145, 0.3245, 0.7259, 0.3232, 0.7194, 0.3229, 0.7145, 0.3227, 0.724, 0.325, 0.7224, 0.3245, 0.7259, 0.3227, 0.724, 0.3235, 0.7204, 0.1938, 0.7677, 0.1617, 0.4644, 0.1671, 0.4607, 0.1992, 0.764, 0.1992, 0.764, 0.1671, 0.4607, 0.04717, 0.4732, 0.07921, 0.7766, 0.07921, 0.7766, 0.04717, 0.4732, 0.04177, 0.4769, 0.0738, 0.7802, 0.0738, 0.7802, 0.04177, 0.4769, 0.1617, 0.4644, 0.1938, 0.7677, 0.1992, 0.764, 0.07921, 0.7766, 0.0738, 0.7802, 0.1938, 0.7677, 0.1671, 0.4607, 0.1617, 0.4644, 0.1223, 0.4223, 0.1244, 0.4208, 0.07718, 0.4258, 0.1244, 0.4208, 0.1203, 0.3825, 0.07313, 0.3874, 0.1617, 0.4644, 0.04177, 0.4769, 0.07505, 0.4272, 0.1223, 0.4223, 0.04717, 0.4732, 0.1671, 0.4607, 0.1244, 0.4208, 0.07718, 0.4258, 0.04177, 0.4769, 0.04717, 0.4732, 0.07718, 0.4258, 0.07505, 0.4272, 0.07313, 0.3874, 0.1203, 0.3825, 0.1182, 0.3839, 0.071, 0.3888, 0.07505, 0.4272, 0.07718, 0.4258, 0.07313, 0.3874, 0.071, 0.3888, 0.1244, 0.4208, 0.1223, 0.4223, 0.1182, 0.3839, 0.1203, 0.3825, 0.1223, 0.4223, 0.07505, 0.4272, 0.071, 0.3888, 0.1182, 0.3839, 0.9654, 0.603, 0.9575, 0.545, 0.946, 0.5549, 0.9527, 0.603, 0.8913, 0.5945, 0.8913, 0.5464, 0.946, 0.5549, 0.9527, 0.603, 0.8913, 0.5365, 0.9575, 0.545, 0.946, 0.5549, 0.8913, 0.5464, 0.8913, 0.5464, 0.946, 0.5549, 0.9575, 0.545, 0.8913, 0.5365, 0.9527, 0.603, 0.946, 0.5549, 0.9575, 0.545, 0.9654, 0.603, 0.946, 0.6512, 0.9527, 0.603, 0.9654, 0.603, 0.9575, 0.6611, 0.8913, 0.6426, 0.8913, 0.5945, 0.9527, 0.603, 0.946, 0.6512, 0.9575, 0.6611, 0.9654, 0.603, 0.9527, 0.603, 0.946, 0.6512, 0.946, 0.6512, 0.9527, 0.603, 0.8913, 0.5945, 0.8913, 0.6426, 0.946, 0.6512, 0.8913, 0.6426, 0.8913, 0.6525, 0.9575, 0.6611, 0.9575, 0.6611, 0.8913, 0.6525, 0.8913, 0.6426, 0.946, 0.6512, 0.9527, 0.603, 0.946, 0.5549, 0.8913, 0.5464, 0.8913, 0.5945, 0.3941, 0.5583, 0.0, 0.0, 0.3902, 0.4933, 0.3884, 0.4974, 0.3982, 0.5794, 0.3924, 0.5422, 0.3942, 0.538, 0.0, 0.0, 0.3982, 0.5794, 0.0, 0.0, 0.0, 0.0, 0.3941, 0.5583, 0.3731, 0.692, 0.362, 0.6599, 0.3853, 0.5896, 0.3864, 0.6515, 0.5, 0.5, 0.5, 0.75, 0.6165, 0.75, 0.6165, 0.5, 0.5, 0.3807, 0.5, 0.5, 0.6165, 0.5, 0.6165, 0.3793, 0.5, 0.0, 0.5, 0.25, 0.6165, 0.25, 0.6165, 0.0, 0.125, 0.5, 0.125, 0.75, 0.375, 0.75, 0.375, 0.5, 0.2573, 0.5, 0.5, 0.25, 0.5, 0.3807, 0.6165, 0.3793, 0.6165, 0.25, 0.375, 0.3823, 0.375, 0.5, 0.5, 0.5, 0.5, 0.3807, 0.375, 0.75, 0.375, 1.0, 0.5, 1.0, 0.5, 0.75, 0.375, 0.5, 0.375, 0.75, 0.5, 0.75, 0.5, 0.5, 0.375, 0.25, 0.375, 0.3823, 0.5, 0.3807, 0.5, 0.25, 0.375, 0.0, 0.375, 0.25, 0.5, 0.25, 0.5, 0.0, 0.7464, 0.5259, 0.7464, 0.5259, 0.7828, 0.5443, 0.7828, 0.5443, 0.7009, 0.6756, 0.6259, 0.75, 0.875, 0.75, 0.7936, 0.6733, 0.7587, 0.6709, 0.6985, 0.5668, 0.7128, 0.6483, 0.7493, 0.6531, 0.7694, 0.5559, 0.7414, 0.5408, 0.7587, 0.6709, 0.7936, 0.6733, 0.8129, 0.557, 0.7828, 0.5443, 0.5, 0.75, 0.5, 1.0, 0.6165, 1.0, 0.6165, 0.75, 0.6928, 0.06501, 0.753, 0.1809, 0.0, 0.0, 0.6682, 0.04179, 0.6045, 0.02424, 0.0, 0.0, 0.0, 0.0, 0.0, 0.0, 0.6194, 0.07346, 0.6682, 0.04179, 0.0, 0.0, 0.6696, 0.1766, 0.6194, 0.07346, 0.0, 0.0, 0.0, 0.0, 0.07514, 0.9528, 0.08515, 0.9522, 0.09272, 0.9435, 0.09189, 0.9424, 0.08571, 0.9448, 0.07256, 0.9473, 0.331, 0.7302, 0.331, 0.7302, 0.3324, 0.7224, 0.3329, 0.7193, 0.3245, 0.7259, 0.3274, 0.7401, 0.3274, 0.7401, 0.0, 0.0, 0.0, 0.0, 0.0, 0.0, 0.0, 0.0, 0.1218, 0.9948, 0.6302, 0.3602, 0.6045, 0.3717, 0.6119, 0.3745, 0.7414, 0.5408, 0.7464, 0.5259, 0.6829, 0.553, 0.6985, 0.5668, 0.6985, 0.5668, 0.682, 0.553, 0.7, 0.6756, 0.7128, 0.6483, 0.7694, 0.5559, 0.7828, 0.5443, 0.7464, 0.5259, 0.7414, 0.5408, 0.7128, 0.6483, 0.7009, 0.6756, 0.7587, 0.6709, 0.7493, 0.6531, 0.7493, 0.6531, 0.7587, 0.6709, 0.7828, 0.5443, 0.7694, 0.5559, 0.682, 0.553, 0.6165, 0.5, 0.6165, 0.75, 0.7, 0.6756, 0.875, 0.75, 0.875, 0.5, 0.8129, 0.557, 0.7936, 0.6733, 0.7464, 0.5259, 0.7464, 0.5259, 0.7458, 0.5, 0.8129, 0.557, 0.8129, 0.557, 0.7828, 0.5443, 0.7828, 0.5443, 0.875, 0.5, 0.8129, 0.557, 0.8129, 0.557, 0.6165, 0.3793, 0.7464, 0.5259, 0.7828, 0.5443, 0.8129, 0.557, 0.6165, 0.25, 0.7828, 0.5443, 0.7828, 0.5443, 0.7464, 0.5259, 0.7464, 0.5259, 0.7828, 0.5443, 0.7828, 0.5443, 0.7464, 0.5259, 0.7464, 0.5259, 0.7828, 0.5443, 0.7828, 0.5443, 0.7828, 0.5443, 0.7828, 0.5443, 0.7464, 0.5259, 0.7464, 0.5259, 0.7464, 0.5259, 0.7464, 0.5259, 0.6696, 0.1766, 0.0, 0.0, 0.7131, 0.429, 0.6974, 0.4304, 0.753, 0.1809, 0.7274, 0.435, 0.7131, 0.429, 0.0, 0.0, 0.8825, 0.416, 0.8825, 0.416, 0.9273, 0.4546, 0.9366, 0.416, 0.8825, 0.416, 0.9273, 0.4546, 0.9273, 0.4546, 0.8825, 0.416, 0.9273, 0.4546, 0.9366, 0.416, 0.9366, 0.416, 0.9273, 0.4546, 0.8825, 0.416, 0.8825, 0.416, 0.8825, 0.416, 0.8825, 0.416, 0.6045, 0.02424, 0.1072, 0.899, 0.09398, 0.8869, 0.1263, 0.8887, 0.1257, 0.9036, 0.0, 0.0, 0.0, 0.0, 0.0, 0.0, 0.0, 0.0])
me_cube_008.materials.append(mat_material)
me_cube_008.materials.append(mat_material_001)
me_cube_008.materials.append(mat_material_002)
me_cube_008.materials.append(mat_shirt)
me_cube_008.materials.append(mat_pet)
me_cube_008.materials.append(mat_material_003)
me_cube_008.use_remesh_preserve_volume = False
me_cube_008.use_remesh_preserve_attributes = False
me_cube_008.use_mirror_vertex_groups = False
me_cube_008.update()

# ---- objects
ob_cube_008 = bpy.data.objects.new('Cube.008', me_cube_008)
ob_camera = bpy.data.objects.new('Camera', cam_camera)
ob_sun = bpy.data.objects.new('Sun', light_sun)

# ---- transforms, parenting, visibility, modifiers, constraints
ob_cube_008.location = (0.0, 0.0, -0.0004025)
ob_cube_008.scale = (1.327, 1.327, 1.327)
ob_cube_008.lock_rotations_4d = False
ob_cube_008.empty_display_type = 'ARROWS'
ob_cube_008.lineart.crease_threshold = 0.0
_m = ob_cube_008.modifiers.new('Mirror', 'MIRROR')
ob_camera.location = (9.929, -8.637, 7.092)
ob_camera.rotation_euler = (1.109, 0.0, 0.8149)
ob_camera.scale = (1.327, 1.327, 1.327)
ob_camera.lock_rotations_4d = False
ob_camera.empty_display_type = 'ARROWS'
ob_camera.color = (0.0, 0.0, 0.0, 0.0)
ob_camera.display_type = 'WIRE'
ob_camera.lineart.crease_threshold = 0.0
ob_sun.location = (-2.633, -7.54, 4.853)
ob_sun.rotation_euler = (1.64, 0.7771, 0.8268)
ob_sun.scale = (1.327, 1.327, 1.327)
ob_sun.lineart.crease_threshold = 0.0

# ---- collection membership
col_collection_1.objects.link(ob_cube_008)
col_collection_1.objects.link(ob_camera)
col_collection_1.objects.link(ob_sun)

# ---- scene / render settings (as saved in the file)
scene.camera = ob_camera
scene.frame_start = 1; scene.frame_end = 250; scene.frame_set(59)
scene.render.engine = 'BLENDER_EEVEE_NEXT'
scene.render.resolution_percentage = 50
scene.render.dither_intensity = 0.0
scene.cycles.use_denoising = False
scene.cycles.samples = 128
scene.cycles.sampling_pattern = 'TABULATED_SOBOL'
scene.cycles.use_adaptive_sampling = False
scene.cycles.use_light_tree = False
scene.cycles.blur_glossy = 0.0
scene.cycles.sample_clamp_indirect = 0.0
scene.view_settings.view_transform = 'Standard'
bpy.context.view_layer.update()
